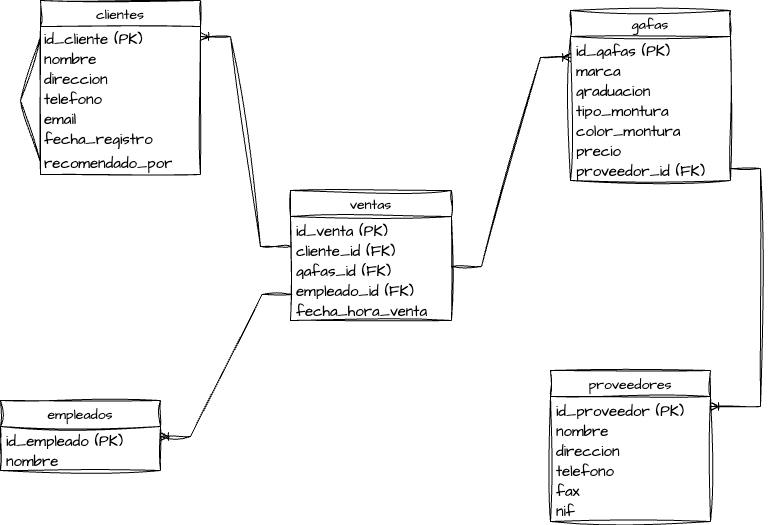

The diagram above was exported from draw.io. Its source (the exported page's mxGraphModel, read from the mxfile embedded in the PNG):
<mxGraphModel dx="1070" dy="530" grid="1" gridSize="10" guides="1" tooltips="1" connect="1" arrows="1" fold="1" page="1" pageScale="1" pageWidth="827" pageHeight="1169" math="0" shadow="0">
  <root>
    <mxCell id="0" />
    <mxCell id="1" parent="0" />
    <mxCell id="ym62gaqHccOU4NX3eqQ--1" value="clientes" style="swimlane;fontStyle=0;childLayout=stackLayout;horizontal=1;startSize=26;horizontalStack=0;resizeParent=1;resizeParentMax=0;resizeLast=0;collapsible=1;marginBottom=0;align=center;fontSize=14;sketch=1;hachureGap=4;jiggle=2;curveFitting=1;fontFamily=Architects Daughter;fontSource=https%3A%2F%2Ffonts.googleapis.com%2Fcss%3Ffamily%3DArchitects%2BDaughter;" parent="1" vertex="1">
      <mxGeometry x="80" y="30" width="160" height="174" as="geometry">
        <mxRectangle x="20" y="10" width="90" height="30" as="alternateBounds" />
      </mxGeometry>
    </mxCell>
    <mxCell id="ym62gaqHccOU4NX3eqQ--2" value="id_cliente (PK)" style="text;strokeColor=none;fillColor=none;spacingLeft=4;spacingRight=4;overflow=hidden;rotatable=0;points=[[0,0.5],[1,0.5]];portConstraint=eastwest;fontSize=15;whiteSpace=wrap;html=1;fontFamily=Architects Daughter;spacing=0;" parent="ym62gaqHccOU4NX3eqQ--1" vertex="1">
      <mxGeometry y="26" width="160" height="20" as="geometry" />
    </mxCell>
    <mxCell id="ym62gaqHccOU4NX3eqQ--3" value="nombre" style="text;strokeColor=none;fillColor=none;spacingLeft=4;spacingRight=4;overflow=hidden;rotatable=0;points=[[0,0.5],[1,0.5]];portConstraint=eastwest;fontSize=15;whiteSpace=wrap;html=1;fontFamily=Architects Daughter;spacing=0;" parent="ym62gaqHccOU4NX3eqQ--1" vertex="1">
      <mxGeometry y="46" width="160" height="20" as="geometry" />
    </mxCell>
    <mxCell id="ym62gaqHccOU4NX3eqQ--4" value="direccion" style="text;strokeColor=none;fillColor=none;spacingLeft=4;spacingRight=4;overflow=hidden;rotatable=0;points=[[0,0.5],[1,0.5]];portConstraint=eastwest;fontSize=15;whiteSpace=wrap;html=1;fontFamily=Architects Daughter;spacing=0;" parent="ym62gaqHccOU4NX3eqQ--1" vertex="1">
      <mxGeometry y="66" width="160" height="20" as="geometry" />
    </mxCell>
    <mxCell id="v2iwwJZD9d6Aq0iLRGab-11" value="telefono" style="text;strokeColor=none;fillColor=none;spacingLeft=4;spacingRight=4;overflow=hidden;rotatable=0;points=[[0,0.5],[1,0.5]];portConstraint=eastwest;fontSize=15;whiteSpace=wrap;html=1;fontFamily=Architects Daughter;spacing=0;" vertex="1" parent="ym62gaqHccOU4NX3eqQ--1">
      <mxGeometry y="86" width="160" height="20" as="geometry" />
    </mxCell>
    <mxCell id="v2iwwJZD9d6Aq0iLRGab-12" value="email" style="text;strokeColor=none;fillColor=none;spacingLeft=4;spacingRight=4;overflow=hidden;rotatable=0;points=[[0,0.5],[1,0.5]];portConstraint=eastwest;fontSize=15;whiteSpace=wrap;html=1;fontFamily=Architects Daughter;spacing=0;" vertex="1" parent="ym62gaqHccOU4NX3eqQ--1">
      <mxGeometry y="106" width="160" height="20" as="geometry" />
    </mxCell>
    <mxCell id="v2iwwJZD9d6Aq0iLRGab-13" value="fecha_registro" style="text;strokeColor=none;fillColor=none;spacingLeft=4;spacingRight=4;overflow=hidden;rotatable=0;points=[[0,0.5],[1,0.5]];portConstraint=eastwest;fontSize=15;whiteSpace=wrap;html=1;fontFamily=Architects Daughter;spacing=0;" vertex="1" parent="ym62gaqHccOU4NX3eqQ--1">
      <mxGeometry y="126" width="160" height="24" as="geometry" />
    </mxCell>
    <mxCell id="v2iwwJZD9d6Aq0iLRGab-41" value="recomendado_por" style="text;strokeColor=none;fillColor=none;spacingLeft=4;spacingRight=4;overflow=hidden;rotatable=0;points=[[0,0.5],[1,0.5]];portConstraint=eastwest;fontSize=15;whiteSpace=wrap;html=1;fontFamily=Architects Daughter;spacing=0;" vertex="1" parent="ym62gaqHccOU4NX3eqQ--1">
      <mxGeometry y="150" width="160" height="24" as="geometry" />
    </mxCell>
    <mxCell id="v2iwwJZD9d6Aq0iLRGab-51" value="" style="endArrow=none;html=1;rounded=0;sketch=1;hachureGap=4;jiggle=2;curveFitting=1;fontFamily=Architects Daughter;fontSource=https%3A%2F%2Ffonts.googleapis.com%2Fcss%3Ffamily%3DArchitects%2BDaughter;fontSize=16;entryX=0;entryY=0.5;entryDx=0;entryDy=0;exitX=0;exitY=0.5;exitDx=0;exitDy=0;" edge="1" parent="ym62gaqHccOU4NX3eqQ--1" source="ym62gaqHccOU4NX3eqQ--2" target="v2iwwJZD9d6Aq0iLRGab-41">
      <mxGeometry relative="1" as="geometry">
        <mxPoint x="-70" y="200" as="sourcePoint" />
        <mxPoint x="90" y="200" as="targetPoint" />
        <Array as="points">
          <mxPoint x="-20" y="100" />
        </Array>
      </mxGeometry>
    </mxCell>
    <mxCell id="v2iwwJZD9d6Aq0iLRGab-3" value="ventas" style="swimlane;fontStyle=0;childLayout=stackLayout;horizontal=1;startSize=26;horizontalStack=0;resizeParent=1;resizeParentMax=0;resizeLast=0;collapsible=1;marginBottom=0;align=center;fontSize=14;sketch=1;hachureGap=4;jiggle=2;curveFitting=1;fontFamily=Architects Daughter;fontSource=https%3A%2F%2Ffonts.googleapis.com%2Fcss%3Ffamily%3DArchitects%2BDaughter;" vertex="1" parent="1">
      <mxGeometry x="330" y="220" width="161" height="130" as="geometry" />
    </mxCell>
    <mxCell id="v2iwwJZD9d6Aq0iLRGab-19" value="id_venta (PK)" style="text;strokeColor=none;fillColor=none;spacingLeft=4;spacingRight=4;overflow=hidden;rotatable=0;points=[[0,0.5],[1,0.5]];portConstraint=eastwest;fontSize=15;whiteSpace=wrap;html=1;fontFamily=Architects Daughter;" vertex="1" parent="v2iwwJZD9d6Aq0iLRGab-3">
      <mxGeometry y="26" width="161" height="20" as="geometry" />
    </mxCell>
    <mxCell id="v2iwwJZD9d6Aq0iLRGab-4" value="cliente_id (FK)" style="text;strokeColor=none;fillColor=none;spacingLeft=4;spacingRight=4;overflow=hidden;rotatable=0;points=[[0,0.5],[1,0.5]];portConstraint=eastwest;fontSize=15;whiteSpace=wrap;html=1;fontFamily=Architects Daughter;" vertex="1" parent="v2iwwJZD9d6Aq0iLRGab-3">
      <mxGeometry y="46" width="161" height="20" as="geometry" />
    </mxCell>
    <mxCell id="v2iwwJZD9d6Aq0iLRGab-5" value="gafas_id (FK)&lt;br&gt;" style="text;strokeColor=none;fillColor=none;spacingLeft=4;spacingRight=4;overflow=hidden;rotatable=0;points=[[0,0.5],[1,0.5]];portConstraint=eastwest;fontSize=15;whiteSpace=wrap;html=1;fontFamily=Architects Daughter;" vertex="1" parent="v2iwwJZD9d6Aq0iLRGab-3">
      <mxGeometry y="66" width="161" height="20" as="geometry" />
    </mxCell>
    <mxCell id="v2iwwJZD9d6Aq0iLRGab-6" value="empleado_id (FK)&lt;br&gt;" style="text;strokeColor=none;fillColor=none;spacingLeft=4;spacingRight=4;overflow=hidden;rotatable=0;points=[[0,0.5],[1,0.5]];portConstraint=eastwest;fontSize=15;whiteSpace=wrap;html=1;fontFamily=Architects Daughter;" vertex="1" parent="v2iwwJZD9d6Aq0iLRGab-3">
      <mxGeometry y="86" width="161" height="20" as="geometry" />
    </mxCell>
    <mxCell id="v2iwwJZD9d6Aq0iLRGab-14" value="fecha_hora_venta&lt;br style=&quot;font-size: 15px;&quot;&gt;" style="text;strokeColor=none;fillColor=none;spacingLeft=4;spacingRight=4;overflow=hidden;rotatable=0;points=[[0,0.5],[1,0.5]];portConstraint=eastwest;fontSize=15;whiteSpace=wrap;html=1;fontFamily=Architects Daughter;" vertex="1" parent="v2iwwJZD9d6Aq0iLRGab-3">
      <mxGeometry y="106" width="161" height="24" as="geometry" />
    </mxCell>
    <mxCell id="v2iwwJZD9d6Aq0iLRGab-15" value="gafas" style="swimlane;fontStyle=0;childLayout=stackLayout;horizontal=1;startSize=26;horizontalStack=0;resizeParent=1;resizeParentMax=0;resizeLast=0;collapsible=1;marginBottom=0;align=center;fontSize=14;sketch=1;hachureGap=4;jiggle=2;curveFitting=1;fontFamily=Architects Daughter;fontSource=https%3A%2F%2Ffonts.googleapis.com%2Fcss%3Ffamily%3DArchitects%2BDaughter;" vertex="1" parent="1">
      <mxGeometry x="610" y="40" width="160" height="170" as="geometry" />
    </mxCell>
    <mxCell id="v2iwwJZD9d6Aq0iLRGab-16" value="id_gafas (PK)" style="text;strokeColor=none;fillColor=none;spacingLeft=4;spacingRight=4;overflow=hidden;rotatable=0;points=[[0,0.5],[1,0.5]];portConstraint=eastwest;fontSize=15;whiteSpace=wrap;html=1;fontFamily=Architects Daughter;" vertex="1" parent="v2iwwJZD9d6Aq0iLRGab-15">
      <mxGeometry y="26" width="160" height="20" as="geometry" />
    </mxCell>
    <mxCell id="v2iwwJZD9d6Aq0iLRGab-17" value="marca" style="text;strokeColor=none;fillColor=none;spacingLeft=4;spacingRight=4;overflow=hidden;rotatable=0;points=[[0,0.5],[1,0.5]];portConstraint=eastwest;fontSize=15;whiteSpace=wrap;html=1;fontFamily=Architects Daughter;" vertex="1" parent="v2iwwJZD9d6Aq0iLRGab-15">
      <mxGeometry y="46" width="160" height="20" as="geometry" />
    </mxCell>
    <mxCell id="v2iwwJZD9d6Aq0iLRGab-18" value="graduacion" style="text;strokeColor=none;fillColor=none;spacingLeft=4;spacingRight=4;overflow=hidden;rotatable=0;points=[[0,0.5],[1,0.5]];portConstraint=eastwest;fontSize=15;whiteSpace=wrap;html=1;fontFamily=Architects Daughter;" vertex="1" parent="v2iwwJZD9d6Aq0iLRGab-15">
      <mxGeometry y="66" width="160" height="20" as="geometry" />
    </mxCell>
    <mxCell id="v2iwwJZD9d6Aq0iLRGab-20" value="tipo_montura&lt;br style=&quot;font-size: 15px;&quot;&gt;" style="text;strokeColor=none;fillColor=none;spacingLeft=4;spacingRight=4;overflow=hidden;rotatable=0;points=[[0,0.5],[1,0.5]];portConstraint=eastwest;fontSize=15;whiteSpace=wrap;html=1;fontFamily=Architects Daughter;" vertex="1" parent="v2iwwJZD9d6Aq0iLRGab-15">
      <mxGeometry y="86" width="160" height="20" as="geometry" />
    </mxCell>
    <mxCell id="v2iwwJZD9d6Aq0iLRGab-26" value="color_montura" style="text;strokeColor=none;fillColor=none;spacingLeft=4;spacingRight=4;overflow=hidden;rotatable=0;points=[[0,0.5],[1,0.5]];portConstraint=eastwest;fontSize=15;whiteSpace=wrap;html=1;fontFamily=Architects Daughter;" vertex="1" parent="v2iwwJZD9d6Aq0iLRGab-15">
      <mxGeometry y="106" width="160" height="20" as="geometry" />
    </mxCell>
    <mxCell id="v2iwwJZD9d6Aq0iLRGab-27" value="precio" style="text;strokeColor=none;fillColor=none;spacingLeft=4;spacingRight=4;overflow=hidden;rotatable=0;points=[[0,0.5],[1,0.5]];portConstraint=eastwest;fontSize=15;whiteSpace=wrap;html=1;fontFamily=Architects Daughter;" vertex="1" parent="v2iwwJZD9d6Aq0iLRGab-15">
      <mxGeometry y="126" width="160" height="20" as="geometry" />
    </mxCell>
    <mxCell id="v2iwwJZD9d6Aq0iLRGab-28" value="proveedor_id (FK)&lt;br style=&quot;font-size: 15px;&quot;&gt;" style="text;strokeColor=none;fillColor=none;spacingLeft=4;spacingRight=4;overflow=hidden;rotatable=0;points=[[0,0.5],[1,0.5]];portConstraint=eastwest;fontSize=15;whiteSpace=wrap;html=1;fontFamily=Architects Daughter;" vertex="1" parent="v2iwwJZD9d6Aq0iLRGab-15">
      <mxGeometry y="146" width="160" height="24" as="geometry" />
    </mxCell>
    <mxCell id="v2iwwJZD9d6Aq0iLRGab-30" value="empleados" style="swimlane;fontStyle=0;childLayout=stackLayout;horizontal=1;startSize=26;horizontalStack=0;resizeParent=1;resizeParentMax=0;resizeLast=0;collapsible=1;marginBottom=0;align=center;fontSize=14;sketch=1;hachureGap=4;jiggle=2;curveFitting=1;fontFamily=Architects Daughter;fontSource=https%3A%2F%2Ffonts.googleapis.com%2Fcss%3Ffamily%3DArchitects%2BDaughter;" vertex="1" parent="1">
      <mxGeometry x="40" y="430" width="160" height="70" as="geometry" />
    </mxCell>
    <mxCell id="v2iwwJZD9d6Aq0iLRGab-31" value="id_empleado (PK)" style="text;strokeColor=none;fillColor=none;spacingLeft=4;spacingRight=4;overflow=hidden;rotatable=0;points=[[0,0.5],[1,0.5]];portConstraint=eastwest;fontSize=15;whiteSpace=wrap;html=1;fontFamily=Architects Daughter;" vertex="1" parent="v2iwwJZD9d6Aq0iLRGab-30">
      <mxGeometry y="26" width="160" height="20" as="geometry" />
    </mxCell>
    <mxCell id="v2iwwJZD9d6Aq0iLRGab-32" value="nombre" style="text;strokeColor=none;fillColor=none;spacingLeft=4;spacingRight=4;overflow=hidden;rotatable=0;points=[[0,0.5],[1,0.5]];portConstraint=eastwest;fontSize=15;whiteSpace=wrap;html=1;fontFamily=Architects Daughter;" vertex="1" parent="v2iwwJZD9d6Aq0iLRGab-30">
      <mxGeometry y="46" width="160" height="24" as="geometry" />
    </mxCell>
    <mxCell id="v2iwwJZD9d6Aq0iLRGab-34" value="proveedores" style="swimlane;fontStyle=0;childLayout=stackLayout;horizontal=1;startSize=26;horizontalStack=0;resizeParent=1;resizeParentMax=0;resizeLast=0;collapsible=1;marginBottom=0;align=center;fontSize=14;sketch=1;hachureGap=4;jiggle=2;curveFitting=1;fontFamily=Architects Daughter;fontSource=https%3A%2F%2Ffonts.googleapis.com%2Fcss%3Ffamily%3DArchitects%2BDaughter;" vertex="1" parent="1">
      <mxGeometry x="590" y="400" width="160" height="151" as="geometry" />
    </mxCell>
    <mxCell id="v2iwwJZD9d6Aq0iLRGab-35" value="id_proveedor (PK)&lt;br style=&quot;font-size: 15px;&quot;&gt;" style="text;strokeColor=none;fillColor=none;spacingLeft=4;spacingRight=4;overflow=hidden;rotatable=0;points=[[0,0.5],[1,0.5]];portConstraint=eastwest;fontSize=15;whiteSpace=wrap;html=1;fontFamily=Architects Daughter;" vertex="1" parent="v2iwwJZD9d6Aq0iLRGab-34">
      <mxGeometry y="26" width="160" height="20" as="geometry" />
    </mxCell>
    <mxCell id="v2iwwJZD9d6Aq0iLRGab-36" value="nombre" style="text;strokeColor=none;fillColor=none;spacingLeft=4;spacingRight=4;overflow=hidden;rotatable=0;points=[[0,0.5],[1,0.5]];portConstraint=eastwest;fontSize=15;whiteSpace=wrap;html=1;fontFamily=Architects Daughter;" vertex="1" parent="v2iwwJZD9d6Aq0iLRGab-34">
      <mxGeometry y="46" width="160" height="20" as="geometry" />
    </mxCell>
    <mxCell id="v2iwwJZD9d6Aq0iLRGab-37" value="direccion" style="text;strokeColor=none;fillColor=none;spacingLeft=4;spacingRight=4;overflow=hidden;rotatable=0;points=[[0,0.5],[1,0.5]];portConstraint=eastwest;fontSize=15;whiteSpace=wrap;html=1;fontFamily=Architects Daughter;" vertex="1" parent="v2iwwJZD9d6Aq0iLRGab-34">
      <mxGeometry y="66" width="160" height="20" as="geometry" />
    </mxCell>
    <mxCell id="v2iwwJZD9d6Aq0iLRGab-38" value="telefono" style="text;strokeColor=none;fillColor=none;spacingLeft=4;spacingRight=4;overflow=hidden;rotatable=0;points=[[0,0.5],[1,0.5]];portConstraint=eastwest;fontSize=15;whiteSpace=wrap;html=1;fontFamily=Architects Daughter;" vertex="1" parent="v2iwwJZD9d6Aq0iLRGab-34">
      <mxGeometry y="86" width="160" height="20" as="geometry" />
    </mxCell>
    <mxCell id="v2iwwJZD9d6Aq0iLRGab-39" value="fax" style="text;strokeColor=none;fillColor=none;spacingLeft=4;spacingRight=4;overflow=hidden;rotatable=0;points=[[0,0.5],[1,0.5]];portConstraint=eastwest;fontSize=15;whiteSpace=wrap;html=1;fontFamily=Architects Daughter;" vertex="1" parent="v2iwwJZD9d6Aq0iLRGab-34">
      <mxGeometry y="106" width="160" height="20" as="geometry" />
    </mxCell>
    <mxCell id="v2iwwJZD9d6Aq0iLRGab-40" value="nif" style="text;strokeColor=none;fillColor=none;spacingLeft=4;spacingRight=4;overflow=hidden;rotatable=0;points=[[0,0.5],[1,0.5]];portConstraint=eastwest;fontSize=15;whiteSpace=wrap;html=1;fontFamily=Architects Daughter;" vertex="1" parent="v2iwwJZD9d6Aq0iLRGab-34">
      <mxGeometry y="126" width="160" height="25" as="geometry" />
    </mxCell>
    <mxCell id="v2iwwJZD9d6Aq0iLRGab-45" value="" style="edgeStyle=entityRelationEdgeStyle;fontSize=12;html=1;endArrow=ERoneToMany;rounded=0;sketch=1;hachureGap=4;jiggle=2;curveFitting=1;fontFamily=Architects Daughter;fontSource=https%3A%2F%2Ffonts.googleapis.com%2Fcss%3Ffamily%3DArchitects%2BDaughter;" edge="1" parent="1" source="v2iwwJZD9d6Aq0iLRGab-28" target="v2iwwJZD9d6Aq0iLRGab-35">
      <mxGeometry width="100" height="100" relative="1" as="geometry">
        <mxPoint x="520" y="632" as="sourcePoint" />
        <mxPoint x="380" y="400" as="targetPoint" />
        <Array as="points">
          <mxPoint x="500" y="482" />
          <mxPoint x="430" y="442" />
          <mxPoint x="590" y="440" />
        </Array>
      </mxGeometry>
    </mxCell>
    <mxCell id="v2iwwJZD9d6Aq0iLRGab-46" value="" style="edgeStyle=entityRelationEdgeStyle;fontSize=12;html=1;endArrow=ERoneToMany;rounded=0;sketch=1;hachureGap=4;jiggle=2;curveFitting=1;fontFamily=Architects Daughter;fontSource=https%3A%2F%2Ffonts.googleapis.com%2Fcss%3Ffamily%3DArchitects%2BDaughter;exitX=0.009;exitY=0.9;exitDx=0;exitDy=0;exitPerimeter=0;entryX=1;entryY=0.5;entryDx=0;entryDy=0;" edge="1" parent="1" source="v2iwwJZD9d6Aq0iLRGab-6" target="v2iwwJZD9d6Aq0iLRGab-31">
      <mxGeometry width="100" height="100" relative="1" as="geometry">
        <mxPoint x="200" y="470" as="sourcePoint" />
        <mxPoint x="160" y="340" as="targetPoint" />
      </mxGeometry>
    </mxCell>
    <mxCell id="v2iwwJZD9d6Aq0iLRGab-47" value="" style="edgeStyle=entityRelationEdgeStyle;fontSize=12;html=1;endArrow=ERoneToMany;rounded=0;sketch=1;hachureGap=4;jiggle=2;curveFitting=1;fontFamily=Architects Daughter;fontSource=https%3A%2F%2Ffonts.googleapis.com%2Fcss%3Ffamily%3DArchitects%2BDaughter;entryX=1;entryY=0.5;entryDx=0;entryDy=0;exitX=0;exitY=0.5;exitDx=0;exitDy=0;" edge="1" parent="1" source="v2iwwJZD9d6Aq0iLRGab-4" target="ym62gaqHccOU4NX3eqQ--2">
      <mxGeometry width="100" height="100" relative="1" as="geometry">
        <mxPoint x="210" y="290" as="sourcePoint" />
        <mxPoint x="320" y="280" as="targetPoint" />
        <Array as="points">
          <mxPoint x="140" y="250" />
        </Array>
      </mxGeometry>
    </mxCell>
    <mxCell id="v2iwwJZD9d6Aq0iLRGab-48" value="" style="edgeStyle=entityRelationEdgeStyle;fontSize=12;html=1;endArrow=ERoneToMany;rounded=0;sketch=1;hachureGap=4;jiggle=2;curveFitting=1;fontFamily=Architects Daughter;fontSource=https%3A%2F%2Ffonts.googleapis.com%2Fcss%3Ffamily%3DArchitects%2BDaughter;" edge="1" parent="1" source="v2iwwJZD9d6Aq0iLRGab-5">
      <mxGeometry width="100" height="100" relative="1" as="geometry">
        <mxPoint x="510" y="187" as="sourcePoint" />
        <mxPoint x="610" y="87" as="targetPoint" />
      </mxGeometry>
    </mxCell>
  </root>
</mxGraphModel>